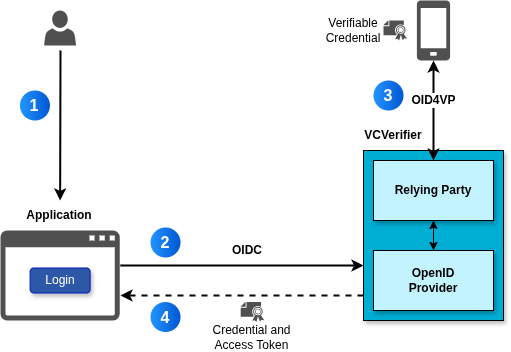

The diagram above was exported from draw.io. Its source (the exported page's mxGraphModel, read from the mxfile embedded in the PNG):
<mxGraphModel dx="1043" dy="460" grid="1" gridSize="10" guides="1" tooltips="1" connect="1" arrows="1" fold="1" page="1" pageScale="1" pageWidth="827" pageHeight="1169" math="0" shadow="0">
  <root>
    <mxCell id="0" />
    <mxCell id="1" parent="0" />
    <mxCell id="jBOMVcTzqHh73uuJooYX-1" value="" style="rounded=0;whiteSpace=wrap;html=1;fillColor=#00add3;shadow=1;" parent="1" vertex="1">
      <mxGeometry x="453" y="230" width="140" height="170" as="geometry" />
    </mxCell>
    <mxCell id="jBOMVcTzqHh73uuJooYX-2" style="rounded=0;orthogonalLoop=1;jettySize=auto;html=1;entryX=0;entryY=0.25;entryDx=0;entryDy=0;strokeWidth=2;" parent="1" edge="1">
      <mxGeometry relative="1" as="geometry">
        <mxPoint x="210" y="345" as="sourcePoint" />
        <mxPoint x="453" y="345" as="targetPoint" />
      </mxGeometry>
    </mxCell>
    <mxCell id="jBOMVcTzqHh73uuJooYX-4" style="edgeStyle=orthogonalEdgeStyle;rounded=0;orthogonalLoop=1;jettySize=auto;html=1;entryX=0.5;entryY=0;entryDx=0;entryDy=0;startArrow=classic;startFill=1;strokeWidth=2;" parent="1" source="jBOMVcTzqHh73uuJooYX-6" target="jBOMVcTzqHh73uuJooYX-9" edge="1">
      <mxGeometry relative="1" as="geometry" />
    </mxCell>
    <mxCell id="jBOMVcTzqHh73uuJooYX-5" value="&lt;b&gt;&lt;font style=&quot;font-size: 12px;&quot;&gt;OID4VP&lt;/font&gt;&lt;/b&gt;" style="edgeLabel;html=1;align=center;verticalAlign=middle;resizable=0;points=[];" parent="jBOMVcTzqHh73uuJooYX-4" vertex="1" connectable="0">
      <mxGeometry x="0.3" y="-1" relative="1" as="geometry">
        <mxPoint x="1" y="-25" as="offset" />
      </mxGeometry>
    </mxCell>
    <mxCell id="jBOMVcTzqHh73uuJooYX-6" value="" style="sketch=0;pointerEvents=1;shadow=0;dashed=0;html=1;strokeColor=none;fillColor=#505050;labelPosition=center;verticalLabelPosition=bottom;verticalAlign=top;outlineConnect=0;align=center;shape=mxgraph.office.devices.cell_phone_generic;aspect=fixed;" parent="1" vertex="1">
      <mxGeometry x="506.40000000000003" y="80" width="33.19" height="60" as="geometry" />
    </mxCell>
    <mxCell id="jBOMVcTzqHh73uuJooYX-7" style="edgeStyle=orthogonalEdgeStyle;rounded=0;orthogonalLoop=1;jettySize=auto;html=1;exitX=0.5;exitY=0;exitDx=0;exitDy=0;entryX=0.5;entryY=1;entryDx=0;entryDy=0;startArrow=classic;startFill=1;" parent="1" source="jBOMVcTzqHh73uuJooYX-8" target="jBOMVcTzqHh73uuJooYX-9" edge="1">
      <mxGeometry relative="1" as="geometry" />
    </mxCell>
    <mxCell id="jBOMVcTzqHh73uuJooYX-8" value="&lt;b&gt;OpenID&lt;/b&gt;&lt;div&gt;&lt;b&gt;Provider&lt;/b&gt;&lt;/div&gt;" style="rounded=0;whiteSpace=wrap;html=1;fillColor=#c3f3ff;shadow=1;" parent="1" vertex="1">
      <mxGeometry x="463" y="330" width="120" height="60" as="geometry" />
    </mxCell>
    <mxCell id="jBOMVcTzqHh73uuJooYX-9" value="&lt;b&gt;Relying Party&lt;/b&gt;" style="rounded=0;whiteSpace=wrap;html=1;fillColor=#c3f3ff;shadow=1;" parent="1" vertex="1">
      <mxGeometry x="463" y="240" width="120" height="60" as="geometry" />
    </mxCell>
    <mxCell id="jBOMVcTzqHh73uuJooYX-10" value="" style="sketch=0;pointerEvents=1;shadow=0;dashed=0;html=1;strokeColor=none;fillColor=#505050;labelPosition=center;verticalLabelPosition=bottom;verticalAlign=top;outlineConnect=0;align=center;shape=mxgraph.office.concepts.application_generic;aspect=fixed;" parent="1" vertex="1">
      <mxGeometry x="90" y="310" width="119.25" height="90" as="geometry" />
    </mxCell>
    <mxCell id="jBOMVcTzqHh73uuJooYX-11" value="Login" style="rounded=1;whiteSpace=wrap;html=1;fillColor=#2d58a7;fontColor=#ffffff;strokeColor=#001DBC;shadow=1;" parent="1" vertex="1">
      <mxGeometry x="119.63000000000001" y="347.5" width="60" height="25" as="geometry" />
    </mxCell>
    <mxCell id="jBOMVcTzqHh73uuJooYX-14" value="&lt;b&gt;OIDC&lt;/b&gt;" style="text;html=1;align=center;verticalAlign=middle;whiteSpace=wrap;rounded=0;" parent="1" vertex="1">
      <mxGeometry x="307" y="315" width="60" height="30" as="geometry" />
    </mxCell>
    <mxCell id="jBOMVcTzqHh73uuJooYX-16" value="&lt;b&gt;VCVerifier&lt;/b&gt;" style="text;html=1;align=center;verticalAlign=middle;whiteSpace=wrap;rounded=0;" parent="1" vertex="1">
      <mxGeometry x="453" y="200" width="60" height="30" as="geometry" />
    </mxCell>
    <mxCell id="jBOMVcTzqHh73uuJooYX-17" value="&lt;b&gt;Application&lt;/b&gt;" style="text;html=1;align=center;verticalAlign=middle;whiteSpace=wrap;rounded=0;" parent="1" vertex="1">
      <mxGeometry x="109.44" y="280" width="80.37" height="30" as="geometry" />
    </mxCell>
    <mxCell id="jBOMVcTzqHh73uuJooYX-19" style="rounded=0;orthogonalLoop=1;jettySize=auto;html=1;exitX=0;exitY=0.75;exitDx=0;exitDy=0;strokeWidth=2;dashed=1;" parent="1" edge="1">
      <mxGeometry relative="1" as="geometry">
        <mxPoint x="453" y="375" as="sourcePoint" />
        <mxPoint x="210" y="375" as="targetPoint" />
      </mxGeometry>
    </mxCell>
    <mxCell id="jBOMVcTzqHh73uuJooYX-20" value="" style="sketch=0;pointerEvents=1;shadow=0;dashed=0;html=1;strokeColor=none;fillColor=#505050;labelPosition=center;verticalLabelPosition=bottom;verticalAlign=top;outlineConnect=0;align=center;shape=mxgraph.office.security.certificate;aspect=fixed;" parent="1" vertex="1">
      <mxGeometry x="330.18" y="381.5" width="23.64" height="20" as="geometry" />
    </mxCell>
    <mxCell id="jBOMVcTzqHh73uuJooYX-21" value="&lt;font style=&quot;font-size: 12px;&quot;&gt;Credential and&lt;/font&gt;&lt;div style=&quot;font-size: 12px;&quot;&gt;&lt;font style=&quot;font-size: 12px;&quot;&gt;Access Token&lt;/font&gt;&lt;/div&gt;" style="text;html=1;align=center;verticalAlign=middle;whiteSpace=wrap;rounded=0;fontSize=12;" parent="1" vertex="1">
      <mxGeometry x="300.32" y="401.5" width="83.37" height="30" as="geometry" />
    </mxCell>
    <mxCell id="jBOMVcTzqHh73uuJooYX-22" value="" style="sketch=0;pointerEvents=1;shadow=0;dashed=0;html=1;strokeColor=none;fillColor=#505050;labelPosition=center;verticalLabelPosition=bottom;verticalAlign=top;outlineConnect=0;align=center;shape=mxgraph.office.security.certificate;aspect=fixed;" parent="1" vertex="1">
      <mxGeometry x="473" y="100" width="23.64" height="20" as="geometry" />
    </mxCell>
    <mxCell id="jBOMVcTzqHh73uuJooYX-23" value="Verifiable&lt;div&gt;Credential&lt;/div&gt;" style="text;strokeColor=none;align=center;fillColor=none;html=1;verticalAlign=middle;whiteSpace=wrap;rounded=0;" parent="1" vertex="1">
      <mxGeometry x="413" y="95" width="60" height="30" as="geometry" />
    </mxCell>
    <mxCell id="jBOMVcTzqHh73uuJooYX-27" value="" style="sketch=0;pointerEvents=1;shadow=0;dashed=0;html=1;strokeColor=none;fillColor=#505050;labelPosition=center;verticalLabelPosition=bottom;verticalAlign=top;outlineConnect=0;align=center;shape=mxgraph.office.users.user;" parent="1" vertex="1">
      <mxGeometry x="133.63" y="90" width="32" height="35" as="geometry" />
    </mxCell>
    <mxCell id="M5G-m3G3rezMMnUWoSNx-1" style="rounded=0;orthogonalLoop=1;jettySize=auto;html=1;strokeWidth=2;entryX=0.5;entryY=0;entryDx=0;entryDy=0;" edge="1" parent="1" target="jBOMVcTzqHh73uuJooYX-17">
      <mxGeometry relative="1" as="geometry">
        <mxPoint x="150" y="130" as="sourcePoint" />
        <mxPoint x="220" y="385" as="targetPoint" />
      </mxGeometry>
    </mxCell>
    <mxCell id="M5G-m3G3rezMMnUWoSNx-3" value="1" style="ellipse;whiteSpace=wrap;html=1;aspect=fixed;rotation=0;gradientColor=#0057D2;strokeColor=none;gradientDirection=east;fillColor=#2395FF;rounded=0;pointerEvents=0;fontFamily=Helvetica;fontSize=16;fontColor=#FFFFFF;spacingTop=4;spacingBottom=4;spacingLeft=4;spacingRight=4;points=[];fontStyle=1" vertex="1" parent="1">
      <mxGeometry x="109.44" y="170" width="30" height="30" as="geometry" />
    </mxCell>
    <mxCell id="M5G-m3G3rezMMnUWoSNx-4" value="2" style="ellipse;whiteSpace=wrap;html=1;aspect=fixed;rotation=0;gradientColor=#0057D2;strokeColor=none;gradientDirection=east;fillColor=#2395FF;rounded=0;pointerEvents=0;fontFamily=Helvetica;fontSize=16;fontColor=#FFFFFF;spacingTop=4;spacingBottom=4;spacingLeft=4;spacingRight=4;points=[];fontStyle=1" vertex="1" parent="1">
      <mxGeometry x="240" y="307" width="30" height="30" as="geometry" />
    </mxCell>
    <mxCell id="M5G-m3G3rezMMnUWoSNx-5" value="3" style="ellipse;whiteSpace=wrap;html=1;aspect=fixed;rotation=0;gradientColor=#0057D2;strokeColor=none;gradientDirection=east;fillColor=#2395FF;rounded=0;pointerEvents=0;fontFamily=Helvetica;fontSize=16;fontColor=#FFFFFF;spacingTop=4;spacingBottom=4;spacingLeft=4;spacingRight=4;points=[];fontStyle=1" vertex="1" parent="1">
      <mxGeometry x="463" y="160" width="30" height="30" as="geometry" />
    </mxCell>
    <mxCell id="M5G-m3G3rezMMnUWoSNx-6" value="4" style="ellipse;whiteSpace=wrap;html=1;aspect=fixed;rotation=0;gradientColor=#0057D2;strokeColor=none;gradientDirection=east;fillColor=#2395FF;rounded=0;pointerEvents=0;fontFamily=Helvetica;fontSize=16;fontColor=#FFFFFF;spacingTop=4;spacingBottom=4;spacingLeft=4;spacingRight=4;points=[];fontStyle=1" vertex="1" parent="1">
      <mxGeometry x="240" y="381.5" width="30" height="30" as="geometry" />
    </mxCell>
  </root>
</mxGraphModel>